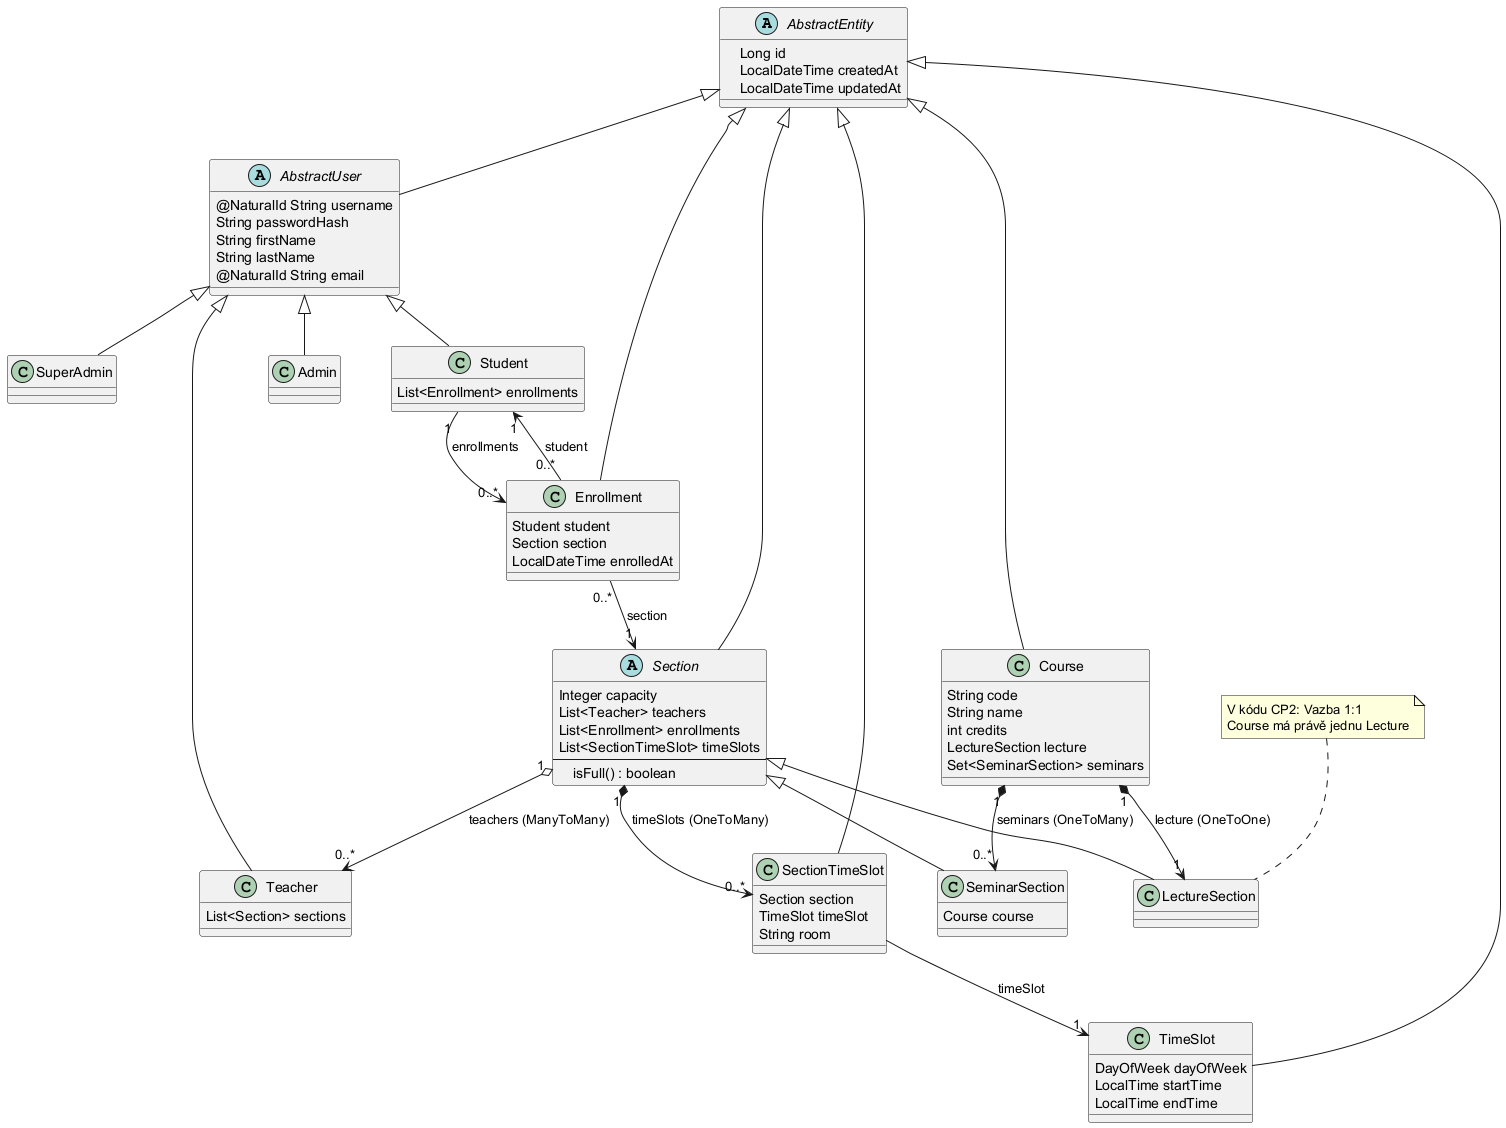

The diagram above was rendered by PlantUML. Its source (embedded in the PNG):
@startuml class_diagram_cp2

' --- Styl ---
skinparam monochrome false
skinparam shadowing false
skinparam linetype ortho            ' polyline      
skinparam classAttributeIconSize 1  
skinparam nodesep 50                
skinparam ranksep 50                

abstract class AbstractEntity {
  +Long id
  +LocalDateTime createdAt
  +LocalDateTime updatedAt
}

abstract class AbstractUser {
  @NaturalId String username
  String passwordHash
  String firstName
  String lastName
  @NaturalId String email
}

' Realizace dědičnosti v kódu
class Student extends AbstractUser {
  List<Enrollment> enrollments
}
class Teacher extends AbstractUser {
  List<Section> sections
}
class Admin extends AbstractUser
class SuperAdmin extends AbstractUser

abstract class Section {
  Integer capacity
  List<Teacher> teachers
  List<Enrollment> enrollments
  List<SectionTimeSlot> timeSlots
  --
  +isFull() : boolean
}

class LectureSection extends Section
class SeminarSection extends Section {
  Course course
}

class Course {
  String code
  String name
  int credits
  LectureSection lecture
  Set<SeminarSection> seminars
}

class TimeSlot {
  DayOfWeek dayOfWeek
  LocalTime startTime
  LocalTime endTime
}

class Enrollment {
  Student student
  Section section
  LocalDateTime enrolledAt
}

class SectionTimeSlot {
  Section section
  TimeSlot timeSlot
  String room
}

' Inheritance linkage
AbstractEntity <|-- AbstractUser
AbstractEntity <|-- Course
AbstractEntity <|-- Section
AbstractEntity <|-- TimeSlot
AbstractEntity <|-- Enrollment
AbstractEntity <|-- SectionTimeSlot

' Associations matches Java Code
Course "1" *--> "1" LectureSection : lecture (OneToOne)
Course "1" *--> "0..*" SeminarSection : seminars (OneToMany)

Section "1" o--> "0..*" Teacher : teachers (ManyToMany)
Section "1" *--> "0..*" SectionTimeSlot : timeSlots (OneToMany)

Enrollment "0..*" --> "1" Student : student
Enrollment "0..*" --> "1" Section : section

Student "1" --> "0..*" Enrollment : enrollments

SectionTimeSlot --> "1" TimeSlot : timeSlot

note top of LectureSection
  V kódu CP2: Vazba 1:1
  Course má právě jednu Lecture
end note

@enduml